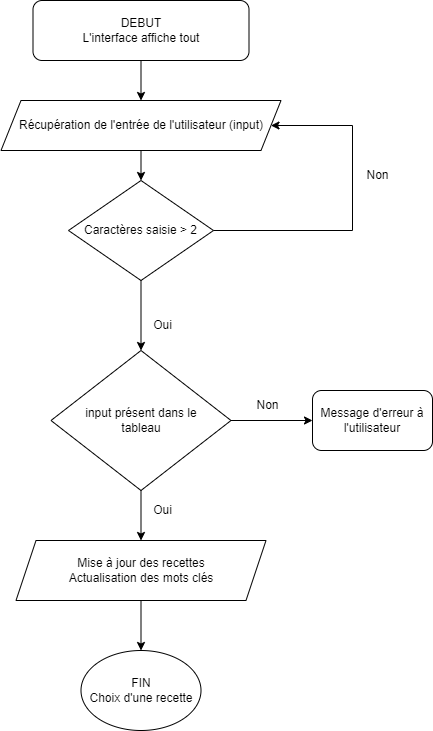

The diagram above was exported from draw.io. Its source (the exported page's mxGraphModel, read from the mxfile embedded in the PNG):
<mxGraphModel dx="782" dy="368" grid="1" gridSize="10" guides="1" tooltips="1" connect="1" arrows="1" fold="1" page="1" pageScale="1" pageWidth="827" pageHeight="1169" background="none" math="0" shadow="0">
  <root>
    <mxCell id="0" />
    <mxCell id="1" parent="0" />
    <mxCell id="fAVFCxH8SQh7ahzYsibG-3" value="" style="endArrow=classic;html=1;rounded=0;exitX=0.5;exitY=1;exitDx=0;exitDy=0;entryX=0.5;entryY=0;entryDx=0;entryDy=0;" parent="1" source="fAVFCxH8SQh7ahzYsibG-42" target="fAVFCxH8SQh7ahzYsibG-4" edge="1">
      <mxGeometry width="50" height="50" relative="1" as="geometry">
        <mxPoint x="404.5" y="100" as="sourcePoint" />
        <mxPoint x="400" y="100" as="targetPoint" />
      </mxGeometry>
    </mxCell>
    <mxCell id="fAVFCxH8SQh7ahzYsibG-4" value="Récupération de l'entrée de l'utilisateur (input)" style="shape=parallelogram;perimeter=parallelogramPerimeter;whiteSpace=wrap;html=1;fixedSize=1;" parent="1" vertex="1">
      <mxGeometry x="258.5" y="100" width="280" height="50" as="geometry" />
    </mxCell>
    <mxCell id="fAVFCxH8SQh7ahzYsibG-8" value="Non" style="text;html=1;align=center;verticalAlign=middle;resizable=0;points=[];autosize=1;strokeColor=none;fillColor=none;rotation=0;" parent="1" vertex="1">
      <mxGeometry x="610" y="160" width="50" height="30" as="geometry" />
    </mxCell>
    <mxCell id="fAVFCxH8SQh7ahzYsibG-23" value="input présent dans le&lt;br&gt;tableau" style="rhombus;whiteSpace=wrap;html=1;" parent="1" vertex="1">
      <mxGeometry x="308.5" y="350" width="180" height="140" as="geometry" />
    </mxCell>
    <mxCell id="fAVFCxH8SQh7ahzYsibG-42" value="DEBUT&lt;br&gt;L'interface affiche tout" style="rounded=1;whiteSpace=wrap;html=1;" parent="1" vertex="1">
      <mxGeometry x="290.5" width="216" height="60" as="geometry" />
    </mxCell>
    <mxCell id="fAVFCxH8SQh7ahzYsibG-44" value="Message d'erreur à l'utilisateur" style="rounded=1;whiteSpace=wrap;html=1;" parent="1" vertex="1">
      <mxGeometry x="570" y="390" width="120" height="60" as="geometry" />
    </mxCell>
    <mxCell id="fAVFCxH8SQh7ahzYsibG-6" value="Caractères saisie &amp;gt; 2" style="rhombus;whiteSpace=wrap;html=1;" parent="1" vertex="1">
      <mxGeometry x="326" y="180" width="145" height="100" as="geometry" />
    </mxCell>
    <mxCell id="fAVFCxH8SQh7ahzYsibG-48" value="" style="endArrow=classic;html=1;rounded=0;exitX=1;exitY=0.5;exitDx=0;exitDy=0;entryX=1;entryY=0.5;entryDx=0;entryDy=0;" parent="1" source="fAVFCxH8SQh7ahzYsibG-6" target="fAVFCxH8SQh7ahzYsibG-4" edge="1">
      <mxGeometry width="50" height="50" relative="1" as="geometry">
        <mxPoint x="530" y="430" as="sourcePoint" />
        <mxPoint x="580" y="380" as="targetPoint" />
        <Array as="points">
          <mxPoint x="610" y="230" />
          <mxPoint x="610" y="125" />
        </Array>
      </mxGeometry>
    </mxCell>
    <mxCell id="fAVFCxH8SQh7ahzYsibG-89" value="FIN&lt;br&gt;Choix d'une recette" style="ellipse;whiteSpace=wrap;html=1;" parent="1" vertex="1">
      <mxGeometry x="338.5" y="650" width="120" height="80" as="geometry" />
    </mxCell>
    <mxCell id="fAVFCxH8SQh7ahzYsibG-93" value="Mise à jour des recettes&lt;br&gt;Actualisation des mots clés" style="shape=parallelogram;perimeter=parallelogramPerimeter;whiteSpace=wrap;html=1;fixedSize=1;" parent="1" vertex="1">
      <mxGeometry x="273.5" y="540" width="250" height="60" as="geometry" />
    </mxCell>
    <mxCell id="fAVFCxH8SQh7ahzYsibG-95" value="" style="endArrow=classic;html=1;rounded=0;entryX=0.5;entryY=0;entryDx=0;entryDy=0;exitX=0.5;exitY=1;exitDx=0;exitDy=0;" parent="1" source="fAVFCxH8SQh7ahzYsibG-23" target="fAVFCxH8SQh7ahzYsibG-93" edge="1">
      <mxGeometry width="50" height="50" relative="1" as="geometry">
        <mxPoint x="420" y="620" as="sourcePoint" />
        <mxPoint x="340" y="470" as="targetPoint" />
      </mxGeometry>
    </mxCell>
    <mxCell id="fAVFCxH8SQh7ahzYsibG-97" value="" style="endArrow=classic;html=1;rounded=0;exitX=0.5;exitY=1;exitDx=0;exitDy=0;entryX=0.5;entryY=0;entryDx=0;entryDy=0;" parent="1" source="fAVFCxH8SQh7ahzYsibG-4" edge="1">
      <mxGeometry width="50" height="50" relative="1" as="geometry">
        <mxPoint x="350" y="160" as="sourcePoint" />
        <mxPoint x="398.5" y="180" as="targetPoint" />
      </mxGeometry>
    </mxCell>
    <mxCell id="mlu0f4XzIQPuro6vvEub-3" value="" style="endArrow=classic;html=1;rounded=0;entryX=0.5;entryY=0;entryDx=0;entryDy=0;exitX=0.5;exitY=1;exitDx=0;exitDy=0;" edge="1" parent="1" source="fAVFCxH8SQh7ahzYsibG-6" target="fAVFCxH8SQh7ahzYsibG-23">
      <mxGeometry width="50" height="50" relative="1" as="geometry">
        <mxPoint x="380" y="250" as="sourcePoint" />
        <mxPoint x="398.5" y="310" as="targetPoint" />
      </mxGeometry>
    </mxCell>
    <mxCell id="mlu0f4XzIQPuro6vvEub-6" value="" style="endArrow=classic;html=1;rounded=0;entryX=0.5;entryY=0;entryDx=0;entryDy=0;exitX=0.5;exitY=1;exitDx=0;exitDy=0;" edge="1" parent="1" source="fAVFCxH8SQh7ahzYsibG-93" target="fAVFCxH8SQh7ahzYsibG-89">
      <mxGeometry width="50" height="50" relative="1" as="geometry">
        <mxPoint x="380" y="740" as="sourcePoint" />
        <mxPoint x="430" y="690" as="targetPoint" />
      </mxGeometry>
    </mxCell>
    <mxCell id="mlu0f4XzIQPuro6vvEub-7" style="edgeStyle=orthogonalEdgeStyle;rounded=0;orthogonalLoop=1;jettySize=auto;html=1;exitX=0.5;exitY=1;exitDx=0;exitDy=0;" edge="1" parent="1">
      <mxGeometry relative="1" as="geometry">
        <mxPoint x="398.5" y="450" as="sourcePoint" />
        <mxPoint x="398.5" y="450" as="targetPoint" />
      </mxGeometry>
    </mxCell>
    <mxCell id="mlu0f4XzIQPuro6vvEub-8" value="Oui" style="text;html=1;align=center;verticalAlign=middle;resizable=0;points=[];autosize=1;strokeColor=none;fillColor=none;" vertex="1" parent="1">
      <mxGeometry x="400" y="310" width="40" height="30" as="geometry" />
    </mxCell>
    <mxCell id="fAVFCxH8SQh7ahzYsibG-26" value="Non" style="text;html=1;align=center;verticalAlign=middle;resizable=0;points=[];autosize=1;strokeColor=none;fillColor=none;rotation=0;" parent="1" vertex="1">
      <mxGeometry x="500" y="390" width="50" height="30" as="geometry" />
    </mxCell>
    <mxCell id="mlu0f4XzIQPuro6vvEub-10" value="" style="endArrow=classic;html=1;rounded=0;entryX=0;entryY=0.5;entryDx=0;entryDy=0;exitX=1;exitY=0.5;exitDx=0;exitDy=0;" edge="1" parent="1" source="fAVFCxH8SQh7ahzYsibG-23" target="fAVFCxH8SQh7ahzYsibG-44">
      <mxGeometry width="50" height="50" relative="1" as="geometry">
        <mxPoint x="380" y="450" as="sourcePoint" />
        <mxPoint x="430" y="400" as="targetPoint" />
      </mxGeometry>
    </mxCell>
    <mxCell id="mlu0f4XzIQPuro6vvEub-11" value="Oui" style="text;html=1;align=center;verticalAlign=middle;resizable=0;points=[];autosize=1;strokeColor=none;fillColor=none;" vertex="1" parent="1">
      <mxGeometry x="400" y="495" width="40" height="30" as="geometry" />
    </mxCell>
  </root>
</mxGraphModel>